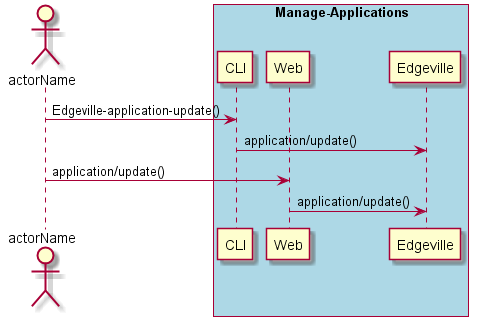

The diagram above was rendered by PlantUML. Its source (embedded in the PNG):
@startuml
Actor "actorName" as A

box "Manage-Applications" #lightblue
participant CLI as CLI
participant Web as Web
participant "Edgeville" as S
A -> CLI : Edgeville-application-update()
CLI -> S : application/update()
A -> Web : application/update()
Web -> S : application/update()
end box

@enduml